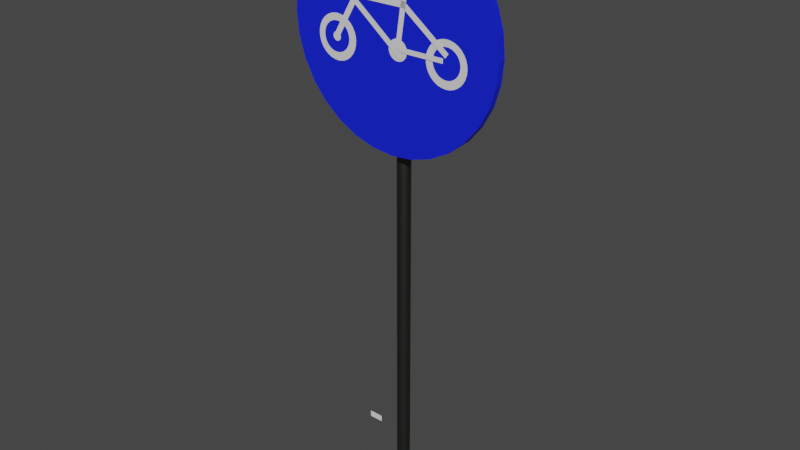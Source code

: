 # Source: sciezka_rowerowa.blend  (saved by Blender 2.81.16; exported with 4.5.12 LTS)
import bpy
from mathutils import Matrix  # noqa: F401  (used for matrix-valued properties, if any)

bpy.ops.wm.read_factory_settings(use_empty=True)
scene = bpy.context.scene
scene.name = 'Scene'

# ---- collections
col_collection = bpy.data.collections.new('Collection'); scene.collection.children.link(col_collection)

# ---- materials (node trees are filled in below, after node groups)
mat_material_001 = bpy.data.materials.new('Material.001')
mat_material_001.use_transparent_shadow = False
mat_material_001.diffuse_color = (0.006858, 0.008081, 0.8, 1.0)
mat_material_002 = bpy.data.materials.new('Material.002')
mat_material_002.use_transparent_shadow = False
mat_material_003 = bpy.data.materials.new('Material.003')
mat_material_003.use_transparent_shadow = False
mat_material_004 = bpy.data.materials.new('Material.004')
mat_material_004.use_transparent_shadow = False
mat_material_005 = bpy.data.materials.new('Material.005')
mat_material_005.use_transparent_shadow = False
mat_material_005.diffuse_color = (0.08714, 0.08714, 0.08714, 1.0)
mat_material_005.metallic = 1.0

# ---- material node trees
mat_material_001.use_nodes = True; mat_material_001.node_tree.nodes.clear()
_N = mat_material_001.node_tree.nodes; _L = mat_material_001.node_tree.links
n0 = _N.new('ShaderNodeOutputMaterial'); n0.name = 'Material Output'; n0.location = (300, 300)
n1 = _N.new('ShaderNodeBsdfPrincipled'); n1.name = 'Principled BSDF'; n1.location = (10, 300)
n1.distribution = 'GGX'
n1.subsurface_method = 'BURLEY'
n1.inputs[0].default_value = (0.005405, 0.0165, 0.8, 1.0)
n1.inputs[3].default_value = 1.45
n1.inputs[27].default_value = (0.0, 0.0, 0.0, 1.0)
n1.inputs[28].default_value = 1.0
_L.new(n1.outputs[0], n0.inputs[0])
n0.is_active_output = True
mat_material_002.use_nodes = True; mat_material_002.node_tree.nodes.clear()
_N = mat_material_002.node_tree.nodes; _L = mat_material_002.node_tree.links
n0 = _N.new('ShaderNodeOutputMaterial'); n0.name = 'Material Output'; n0.location = (300, 300)
n1 = _N.new('ShaderNodeBsdfPrincipled'); n1.name = 'Principled BSDF'; n1.location = (10, 300)
n1.distribution = 'GGX'
n1.subsurface_method = 'BURLEY'
n1.inputs[3].default_value = 1.45
n1.inputs[27].default_value = (0.0, 0.0, 0.0, 1.0)
n1.inputs[28].default_value = 1.0
_L.new(n1.outputs[0], n0.inputs[0])
n0.is_active_output = True
mat_material_003.use_nodes = True; mat_material_003.node_tree.nodes.clear()
_N = mat_material_003.node_tree.nodes; _L = mat_material_003.node_tree.links
n0 = _N.new('ShaderNodeOutputMaterial'); n0.name = 'Material Output'; n0.location = (300, 300)
n1 = _N.new('ShaderNodeBsdfPrincipled'); n1.name = 'Principled BSDF'; n1.location = (10, 300)
n1.distribution = 'GGX'
n1.subsurface_method = 'BURLEY'
n1.inputs[3].default_value = 1.45
n1.inputs[27].default_value = (0.0, 0.0, 0.0, 1.0)
n1.inputs[28].default_value = 1.0
_L.new(n1.outputs[0], n0.inputs[0])
n0.is_active_output = True
mat_material_004.use_nodes = True; mat_material_004.node_tree.nodes.clear()
_N = mat_material_004.node_tree.nodes; _L = mat_material_004.node_tree.links
n0 = _N.new('ShaderNodeOutputMaterial'); n0.name = 'Material Output'; n0.location = (300, 300)
n1 = _N.new('ShaderNodeBsdfPrincipled'); n1.name = 'Principled BSDF'; n1.location = (10, 300)
n1.distribution = 'GGX'
n1.subsurface_method = 'BURLEY'
n1.inputs[3].default_value = 1.45
n1.inputs[27].default_value = (0.0, 0.0, 0.0, 1.0)
n1.inputs[28].default_value = 1.0
_L.new(n1.outputs[0], n0.inputs[0])
n0.is_active_output = True
mat_material_005.use_nodes = True; mat_material_005.node_tree.nodes.clear()
_N = mat_material_005.node_tree.nodes; _L = mat_material_005.node_tree.links
n0 = _N.new('ShaderNodeOutputMaterial'); n0.name = 'Material Output'; n0.location = (300, 300)
n1 = _N.new('ShaderNodeBsdfPrincipled'); n1.name = 'Principled BSDF'; n1.location = (10, 300)
n1.distribution = 'GGX'
n1.subsurface_method = 'BURLEY'
n1.inputs[0].default_value = (0.09148, 0.1025, 0.08605, 1.0)
n1.inputs[1].default_value = 1.0
n1.inputs[3].default_value = 1.45
n1.inputs[27].default_value = (0.0, 0.0, 0.0, 1.0)
n1.inputs[28].default_value = 1.0
_L.new(n1.outputs[0], n0.inputs[0])
n0.is_active_output = True

# ---- world
world_world = bpy.data.worlds.new('World'); scene.world = world_world
world_world.use_nodes = True; world_world.node_tree.nodes.clear()
_N = world_world.node_tree.nodes; _L = world_world.node_tree.links
n0 = _N.new('ShaderNodeOutputWorld'); n0.name = 'World Output'; n0.location = (300, 300)
n1 = _N.new('ShaderNodeBackground'); n1.name = 'Background'; n1.location = (10, 300)
n1.inputs[0].default_value = (0.05088, 0.05088, 0.05088, 1.0)
_L.new(n1.outputs[0], n0.inputs[0])
n0.is_active_output = True
world_world.color = (0.05088, 0.05088, 0.05088)
world_world.use_sun_shadow = False
world_world.sun_shadow_jitter_overblur = 0.0

# ---- meshes
me_circle = bpy.data.meshes.new('Circle')
me_circle.from_pydata([(0.0, 1.0, 0.0), (-0.1951, 0.9808, 0.0), (-0.3827, 0.9239, 0.0), (-0.5556, 0.8315, 0.0), (-0.7071, 0.7071, 0.0), (-0.8315, 0.5556, 0.0), (-0.9239, 0.3827, 0.0), (-0.9808, 0.1951, 0.0), (-1.0, 7.55e-08, 0.0), (-0.9808, -0.1951, 0.0), (-0.9239, -0.3827, 0.0), (-0.8315, -0.5556, 0.0), (-0.7071, -0.7071, 0.0), (-0.5556, -0.8315, 0.0), (-0.3827, -0.9239, 0.0), (-0.1951, -0.9808, 0.0), (3.258e-07, -1.0, 0.0), (0.1951, -0.9808, 0.0), (0.3827, -0.9239, 0.0), (0.5556, -0.8315, 0.0), (0.7071, -0.7071, 0.0), (0.8315, -0.5556, 0.0), (0.9239, -0.3827, 0.0), (0.9808, -0.1951, 0.0), (1.0, 9.656e-07, 0.0), (0.9808, 0.1951, 0.0), (0.9239, 0.3827, 0.0), (0.8315, 0.5556, 0.0), (0.7071, 0.7071, 0.0), (0.5556, 0.8315, 0.0), (0.3827, 0.9239, 0.0), (0.1951, 0.9808, 0.0), (-0.5543, 0.06376, 0.002595), (-0.592, 0.06004, 0.002595), (-0.6283, 0.04902, 0.002595), (-0.6618, 0.03114, 0.002595), (-0.6911, 0.007065, 0.002595), (-0.7152, -0.02227, 0.002595), (-0.7331, -0.05573, 0.002595), (-0.7441, -0.09204, 0.002595), (-0.7478, -0.1298, 0.002595), (-0.7441, -0.1676, 0.002595), (-0.7331, -0.2039, 0.002595), (-0.7152, -0.2373, 0.002595), (-0.6911, -0.2667, 0.002595), (-0.6618, -0.2907, 0.002595), (-0.6283, -0.3086, 0.002595), (-0.592, -0.3196, 0.002595), (-0.5543, -0.3234, 0.002595), (-0.5165, -0.3196, 0.002595), (-0.4802, -0.3086, 0.002595), (-0.4467, -0.2907, 0.002595), (-0.4174, -0.2667, 0.002595), (-0.3933, -0.2373, 0.002595), (-0.3754, -0.2039, 0.002595), (-0.3644, -0.1676, 0.002595), (-0.3607, -0.1298, 0.002595), (-0.3644, -0.09204, 0.002595), (-0.3754, -0.05573, 0.002595), (-0.3933, -0.02227, 0.002595), (-0.4174, 0.007065, 0.002595), (-0.4467, 0.03114, 0.002595), (-0.4802, 0.04902, 0.002595), (-0.5165, 0.06004, 0.002595), (0.5284, 0.06843, 0.0003286), (0.4907, 0.06471, 0.0003286), (0.4544, 0.05369, 0.0003286), (0.4209, 0.0358, 0.0003286), (0.3916, 0.01173, 0.0003286), (0.3675, -0.0176, 0.0003286), (0.3496, -0.05106, 0.0003286), (0.3386, -0.08738, 0.0003286), (0.3349, -0.1251, 0.0003286), (0.3386, -0.1629, 0.0003286), (0.3496, -0.1992, 0.0003286), (0.3675, -0.2327, 0.0003286), (0.3916, -0.262, 0.0003286), (0.4209, -0.2861, 0.0003286), (0.4544, -0.304, 0.0003286), (0.4907, -0.315, 0.0003286), (0.5284, -0.3187, 0.0003286), (0.5662, -0.315, 0.0003286), (0.6025, -0.304, 0.0003286), (0.636, -0.2861, 0.0003286), (0.6653, -0.262, 0.0003286), (0.6894, -0.2327, 0.0003286), (0.7073, -0.1992, 0.0003286), (0.7183, -0.1629, 0.0003286), (0.722, -0.1251, 0.0003286), (0.7183, -0.08737, 0.0003286), (0.7073, -0.05106, 0.0003286), (0.6894, -0.0176, 0.0003286), (0.6653, 0.01173, 0.0003286), (0.636, 0.0358, 0.0003286), (0.6025, 0.05369, 0.0003286), (0.5662, 0.06471, 0.0003286), (-0.5589, 0.003904, 0.003302), (-0.5841, 0.001425, 0.003302), (-0.6083, -0.005918, 0.003302), (-0.6306, -0.01784, 0.003302), (-0.6502, -0.03389, 0.003302), (-0.6662, -0.05345, 0.003302), (-0.6782, -0.07576, 0.003302), (-0.6855, -0.09996, 0.003302), (-0.688, -0.1251, 0.003302), (-0.6855, -0.1503, 0.003302), (-0.6782, -0.1745, 0.003302), (-0.6662, -0.1968, 0.003302), (-0.6502, -0.2164, 0.003302), (-0.6306, -0.2324, 0.003302), (-0.6083, -0.2444, 0.003302), (-0.5841, -0.2517, 0.003302), (-0.5589, -0.2542, 0.003302), (-0.5338, -0.2517, 0.003302), (-0.5096, -0.2444, 0.003302), (-0.4873, -0.2324, 0.003302), (-0.4677, -0.2164, 0.003302), (-0.4516, -0.1968, 0.003302), (-0.4397, -0.1745, 0.003302), (-0.4324, -0.1503, 0.003302), (-0.4299, -0.1251, 0.003302), (-0.4324, -0.09996, 0.003302), (-0.4397, -0.07576, 0.003302), (-0.4516, -0.05345, 0.003302), (-0.4677, -0.03389, 0.003302), (-0.4873, -0.01784, 0.003302), (-0.5096, -0.005918, 0.003302), (-0.5338, 0.001425, 0.003302), (0.5295, 0.01026, 0.000978), (0.5043, 0.007785, 0.000978), (0.4801, 0.0004418, 0.000978), (0.4578, -0.01148, 0.000978), (0.4383, -0.02753, 0.000978), (0.4222, -0.04709, 0.000978), (0.4103, -0.06939, 0.000978), (0.4029, -0.0936, 0.000978), (0.4005, -0.1188, 0.000978), (0.4029, -0.144, 0.000978), (0.4103, -0.1682, 0.000978), (0.4222, -0.1905, 0.000978), (0.4383, -0.21, 0.000978), (0.4578, -0.2261, 0.000978), (0.4801, -0.238, 0.000978), (0.5043, -0.2453, 0.000978), (0.5295, -0.2478, 0.000978), (0.5547, -0.2453, 0.000978), (0.5789, -0.238, 0.000978), (0.6012, -0.2261, 0.000978), (0.6208, -0.21, 0.000978), (0.6368, -0.1905, 0.000978), (0.6487, -0.1682, 0.000978), (0.6561, -0.144, 0.000978), (0.6586, -0.1188, 0.000978), (0.6561, -0.0936, 0.000978), (0.6487, -0.06939, 0.000978), (0.6368, -0.04709, 0.000978), (0.6208, -0.02753, 0.000978), (0.6012, -0.01148, 0.000978), (0.5789, 0.0004419, 0.000978), (0.5547, 0.007785, 0.000978), (-0.558, -0.08495, 0.004187), (-0.5655, -0.08569, 0.004187), (-0.5728, -0.08789, 0.004187), (-0.5795, -0.09147, 0.004187), (-0.5854, -0.09628, 0.004187), (-0.5902, -0.1022, 0.004187), (-0.5937, -0.1088, 0.004187), (-0.5959, -0.1161, 0.004187), (-0.5967, -0.1237, 0.004187), (-0.5959, -0.1312, 0.004187), (-0.5937, -0.1385, 0.004187), (-0.5902, -0.1452, 0.004187), (-0.5854, -0.151, 0.004187), (-0.5795, -0.1558, 0.004187), (-0.5728, -0.1594, 0.004187), (-0.5655, -0.1616, 0.004187), (-0.558, -0.1624, 0.004187), (-0.5504, -0.1616, 0.004187), (-0.5432, -0.1594, 0.004187), (-0.5365, -0.1558, 0.004187), (-0.5306, -0.151, 0.004187), (-0.5258, -0.1452, 0.004187), (-0.5222, -0.1385, 0.004187), (-0.52, -0.1312, 0.004187), (-0.5193, -0.1237, 0.004187), (-0.52, -0.1161, 0.004187), (-0.5222, -0.1088, 0.004187), (-0.5258, -0.1022, 0.004187), (-0.5306, -0.09628, 0.004187), (-0.5365, -0.09147, 0.004187), (-0.5432, -0.08789, 0.004187), (-0.5504, -0.08569, 0.004187), (-2.898e-10, 1.0, -0.06404), (-0.1951, 0.9808, -0.06404), (-0.3827, 0.9239, -0.06404), (-0.5556, 0.8315, -0.06404), (-0.7071, 0.7071, -0.06404), (-0.8315, 0.5556, -0.06404), (-0.9239, 0.3827, -0.06404), (-0.9808, 0.1951, -0.06404), (-1.0, 7.55e-08, -0.06404), (-0.9808, -0.1951, -0.06404), (-0.9239, -0.3827, -0.06404), (-0.8315, -0.5556, -0.06404), (-0.7071, -0.7071, -0.06404), (-0.5556, -0.8315, -0.06404), (-0.3827, -0.9239, -0.06404), (-0.1951, -0.9808, -0.06404), (3.256e-07, -1.0, -0.06404), (0.1951, -0.9808, -0.06404), (0.3827, -0.9239, -0.06404), (0.5556, -0.8315, -0.06404), (0.7071, -0.7071, -0.06404), (0.8315, -0.5556, -0.06404), (0.9239, -0.3827, -0.06404), (0.9808, -0.1951, -0.06404), (1.0, 9.656e-07, -0.06404), (0.9808, 0.1951, -0.06404), (0.9239, 0.3827, -0.06404), (0.8315, 0.5556, -0.06404), (0.7071, 0.7071, -0.06404), (0.5556, 0.8315, -0.06404), (0.3827, 0.9239, -0.06404), (0.1951, 0.9808, -0.06404), (-0.5543, 0.06376, -0.06145), (-0.592, 0.06004, -0.06145), (-0.6283, 0.04902, -0.06145), (-0.6618, 0.03114, -0.06145), (-0.6911, 0.007065, -0.06145), (-0.7152, -0.02227, -0.06145), (-0.7331, -0.05573, -0.06145), (-0.7441, -0.09204, -0.06145), (-0.7478, -0.1298, -0.06145), (-0.7441, -0.1676, -0.06145), (-0.7331, -0.2039, -0.06145), (-0.7152, -0.2373, -0.06145), (-0.6911, -0.2667, -0.06145), (-0.6618, -0.2907, -0.06145), (-0.6283, -0.3086, -0.06145), (-0.592, -0.3196, -0.06145), (-0.5543, -0.3234, -0.06145), (-0.5165, -0.3196, -0.06145), (-0.4802, -0.3086, -0.06145), (-0.4467, -0.2907, -0.06145), (-0.4174, -0.2667, -0.06145), (-0.3933, -0.2373, -0.06145), (-0.3754, -0.2039, -0.06145), (-0.3644, -0.1676, -0.06145), (-0.3607, -0.1298, -0.06145), (-0.3644, -0.09204, -0.06145), (-0.3754, -0.05573, -0.06145), (-0.3933, -0.02227, -0.06145), (-0.4174, 0.007065, -0.06145), (-0.4467, 0.03114, -0.06145), (-0.4802, 0.04902, -0.06145), (-0.5165, 0.06004, -0.06145), (0.5284, 0.06843, -0.06371), (0.4907, 0.06471, -0.06371), (0.4544, 0.05369, -0.06371), (0.4209, 0.0358, -0.06371), (0.3916, 0.01173, -0.06371), (0.3675, -0.0176, -0.06371), (0.3496, -0.05106, -0.06371), (0.3386, -0.08738, -0.06371), (0.3349, -0.1251, -0.06371), (0.3386, -0.1629, -0.06371), (0.3496, -0.1992, -0.06371), (0.3675, -0.2327, -0.06371), (0.3916, -0.262, -0.06371), (0.4209, -0.2861, -0.06371), (0.4544, -0.304, -0.06371), (0.4907, -0.315, -0.06371), (0.5284, -0.3187, -0.06371), (0.5662, -0.315, -0.06371), (0.6025, -0.304, -0.06371), (0.636, -0.2861, -0.06371), (0.6653, -0.262, -0.06371), (0.6894, -0.2327, -0.06371), (0.7073, -0.1992, -0.06371), (0.7183, -0.1629, -0.06371), (0.722, -0.1251, -0.06371), (0.7183, -0.08737, -0.06371), (0.7073, -0.05106, -0.06371), (0.6894, -0.0176, -0.06371), (0.6653, 0.01173, -0.06371), (0.636, 0.0358, -0.06371), (0.6025, 0.05369, -0.06371), (0.5662, 0.06471, -0.06371), (-0.5589, 0.003904, -0.06074), (-0.5841, 0.001425, -0.06074), (-0.6083, -0.005918, -0.06074), (-0.6306, -0.01784, -0.06074), (-0.6502, -0.03389, -0.06074), (-0.6662, -0.05345, -0.06074), (-0.6782, -0.07576, -0.06074), (-0.6855, -0.09996, -0.06074), (-0.688, -0.1251, -0.06074), (-0.6855, -0.1503, -0.06074), (-0.6782, -0.1745, -0.06074), (-0.6662, -0.1968, -0.06074), (-0.6502, -0.2164, -0.06074), (-0.6306, -0.2324, -0.06074), (-0.6083, -0.2444, -0.06074), (-0.5841, -0.2517, -0.06074), (-0.5589, -0.2542, -0.06074), (-0.5338, -0.2517, -0.06074), (-0.5096, -0.2444, -0.06074), (-0.4873, -0.2324, -0.06074), (-0.4677, -0.2164, -0.06074), (-0.4516, -0.1968, -0.06074), (-0.4397, -0.1745, -0.06074), (-0.4324, -0.1503, -0.06074), (-0.4299, -0.1251, -0.06074), (-0.4324, -0.09996, -0.06074), (-0.4397, -0.07576, -0.06074), (-0.4516, -0.05345, -0.06074), (-0.4677, -0.03389, -0.06074), (-0.4873, -0.01784, -0.06074), (-0.5096, -0.005918, -0.06074), (-0.5338, 0.001425, -0.06074), (0.5295, 0.01026, -0.06306), (0.5043, 0.007785, -0.06306), (0.4801, 0.0004418, -0.06306), (0.4578, -0.01148, -0.06306), (0.4383, -0.02753, -0.06306), (0.4222, -0.04709, -0.06306), (0.4103, -0.06939, -0.06306), (0.4029, -0.0936, -0.06306), (0.4005, -0.1188, -0.06306), (0.4029, -0.144, -0.06306), (0.4103, -0.1682, -0.06306), (0.4222, -0.1905, -0.06306), (0.4383, -0.21, -0.06306), (0.4578, -0.2261, -0.06306), (0.4801, -0.238, -0.06306), (0.5043, -0.2453, -0.06306), (0.5295, -0.2478, -0.06306), (0.5547, -0.2453, -0.06306), (0.5789, -0.238, -0.06306), (0.6012, -0.2261, -0.06306), (0.6208, -0.21, -0.06306), (0.6368, -0.1905, -0.06306), (0.6487, -0.1682, -0.06306), (0.6561, -0.144, -0.06306), (0.6586, -0.1188, -0.06306), (0.6561, -0.0936, -0.06306), (0.6487, -0.06939, -0.06306), (0.6368, -0.04709, -0.06306), (0.6208, -0.02753, -0.06306), (0.6012, -0.01148, -0.06306), (0.5789, 0.0004419, -0.06306), (0.5547, 0.007785, -0.06306), (-0.558, -0.08495, -0.05985), (-0.5655, -0.08569, -0.05985), (-0.5728, -0.08789, -0.05985), (-0.5795, -0.09147, -0.05985), (-0.5854, -0.09628, -0.05985), (-0.5902, -0.1022, -0.05985), (-0.5937, -0.1088, -0.05985), (-0.5959, -0.1161, -0.05985), (-0.5967, -0.1237, -0.05985), (-0.5959, -0.1312, -0.05985), (-0.5937, -0.1385, -0.05985), (-0.5902, -0.1452, -0.05985), (-0.5854, -0.151, -0.05985), (-0.5795, -0.1558, -0.05985), (-0.5728, -0.1594, -0.05985), (-0.5655, -0.1616, -0.05985), (-0.558, -0.1624, -0.05985), (-0.5504, -0.1616, -0.05985), (-0.5432, -0.1594, -0.05985), (-0.5365, -0.1558, -0.05985), (-0.5306, -0.151, -0.05985), (-0.5258, -0.1452, -0.05985), (-0.5222, -0.1385, -0.05985), (-0.52, -0.1312, -0.05985), (-0.5193, -0.1237, -0.05985), (-0.52, -0.1161, -0.05985), (-0.5222, -0.1088, -0.05985), (-0.5258, -0.1022, -0.05985), (-0.5306, -0.09628, -0.05985), (-0.5365, -0.09147, -0.05985), (-0.5432, -0.08789, -0.05985), (-0.5504, -0.08569, -0.05985)], [], [(1, 0, 31, 30, 29, 28, 27, 26, 25, 24, 23, 22, 21, 20, 19, 18, 17, 16, 15, 14, 13, 12, 11, 10, 9, 8, 7, 6, 5, 4, 3, 2), (33, 32, 63, 62, 61, 60, 59, 58, 57, 56, 55, 54, 53, 52, 51, 50, 49, 48, 47, 46, 45, 44, 43, 42, 41, 40, 39, 38, 37, 36, 35, 34), (65, 64, 95, 94, 93, 92, 91, 90, 89, 88, 87, 86, 85, 84, 83, 82, 81, 80, 79, 78, 77, 76, 75, 74, 73, 72, 71, 70, 69, 68, 67, 66), (97, 96, 127, 126, 125, 124, 123, 122, 121, 120, 119, 118, 117, 116, 115, 114, 113, 112, 111, 110, 109, 108, 107, 106, 105, 104, 103, 102, 101, 100, 99, 98), (129, 130, 131, 132, 133, 134, 135, 136, 137, 138, 139, 140, 141, 142, 143, 144, 145, 146, 147, 148, 149, 150, 151, 152, 153, 154, 155, 156, 157, 158, 159, 128), (161, 162, 163, 164, 165, 166, 167, 168, 169, 170, 171, 172, 173, 174, 175, 176, 177, 178, 179, 180, 181, 182, 183, 184, 185, 186, 187, 188, 189, 190, 191, 160), (193, 194, 195, 196, 197, 198, 199, 200, 201, 202, 203, 204, 205, 206, 207, 208, 209, 210, 211, 212, 213, 214, 215, 216, 217, 218, 219, 220, 221, 222, 223, 192), (225, 226, 227, 228, 229, 230, 231, 232, 233, 234, 235, 236, 237, 238, 239, 240, 241, 242, 243, 244, 245, 246, 247, 248, 249, 250, 251, 252, 253, 254, 255, 224), (257, 258, 259, 260, 261, 262, 263, 264, 265, 266, 267, 268, 269, 270, 271, 272, 273, 274, 275, 276, 277, 278, 279, 280, 281, 282, 283, 284, 285, 286, 287, 256), (289, 290, 291, 292, 293, 294, 295, 296, 297, 298, 299, 300, 301, 302, 303, 304, 305, 306, 307, 308, 309, 310, 311, 312, 313, 314, 315, 316, 317, 318, 319, 288), (321, 320, 351, 350, 349, 348, 347, 346, 345, 344, 343, 342, 341, 340, 339, 338, 337, 336, 335, 334, 333, 332, 331, 330, 329, 328, 327, 326, 325, 324, 323, 322), (353, 352, 383, 382, 381, 380, 379, 378, 377, 376, 375, 374, 373, 372, 371, 370, 369, 368, 367, 366, 365, 364, 363, 362, 361, 360, 359, 358, 357, 356, 355, 354), (101, 102, 294, 293), (50, 51, 243, 242), (154, 153, 345, 346), (102, 103, 295, 294), (51, 52, 244, 243), (155, 154, 346, 347), (0, 1, 193, 192), (103, 104, 296, 295), (52, 53, 245, 244), (156, 155, 347, 348), (1, 2, 194, 193), (104, 105, 297, 296), (53, 54, 246, 245), (157, 156, 348, 349), (2, 3, 195, 194), (105, 106, 298, 297), (54, 55, 247, 246), (158, 157, 349, 350), (3, 4, 196, 195), (106, 107, 299, 298), (55, 56, 248, 247), (159, 158, 350, 351), (4, 5, 197, 196), (107, 108, 300, 299), (56, 57, 249, 248), (128, 159, 351, 320), (5, 6, 198, 197), (108, 109, 301, 300), (57, 58, 250, 249), (161, 160, 352, 353), (6, 7, 199, 198), (109, 110, 302, 301), (58, 59, 251, 250), (162, 161, 353, 354), (7, 8, 200, 199), (110, 111, 303, 302), (59, 60, 252, 251), (163, 162, 354, 355), (8, 9, 201, 200), (111, 112, 304, 303), (60, 61, 253, 252), (164, 163, 355, 356), (9, 10, 202, 201), (112, 113, 305, 304), (61, 62, 254, 253), (165, 164, 356, 357), (10, 11, 203, 202), (113, 114, 306, 305), (62, 63, 255, 254), (166, 165, 357, 358), (11, 12, 204, 203), (114, 115, 307, 306), (63, 32, 224, 255), (167, 166, 358, 359), (12, 13, 205, 204), (115, 116, 308, 307), (64, 65, 257, 256), (168, 167, 359, 360), (13, 14, 206, 205), (116, 117, 309, 308), (65, 66, 258, 257), (169, 168, 360, 361), (14, 15, 207, 206), (117, 118, 310, 309), (66, 67, 259, 258), (170, 169, 361, 362), (15, 16, 208, 207), (118, 119, 311, 310), (67, 68, 260, 259), (171, 170, 362, 363), (16, 17, 209, 208), (119, 120, 312, 311), (68, 69, 261, 260), (172, 171, 363, 364), (17, 18, 210, 209), (120, 121, 313, 312), (69, 70, 262, 261), (173, 172, 364, 365), (18, 19, 211, 210), (121, 122, 314, 313), (70, 71, 263, 262), (174, 173, 365, 366), (19, 20, 212, 211), (122, 123, 315, 314), (71, 72, 264, 263), (175, 174, 366, 367), (20, 21, 213, 212), (123, 124, 316, 315), (72, 73, 265, 264), (176, 175, 367, 368), (21, 22, 214, 213), (124, 125, 317, 316), (73, 74, 266, 265), (177, 176, 368, 369), (22, 23, 215, 214), (125, 126, 318, 317), (74, 75, 267, 266), (178, 177, 369, 370), (23, 24, 216, 215), (126, 127, 319, 318), (75, 76, 268, 267), (179, 178, 370, 371), (24, 25, 217, 216), (127, 96, 288, 319), (76, 77, 269, 268), (180, 179, 371, 372), (25, 26, 218, 217), (129, 128, 320, 321), (77, 78, 270, 269), (181, 180, 372, 373), (26, 27, 219, 218), (130, 129, 321, 322), (78, 79, 271, 270), (182, 181, 373, 374), (27, 28, 220, 219), (131, 130, 322, 323), (79, 80, 272, 271), (183, 182, 374, 375), (28, 29, 221, 220), (132, 131, 323, 324), (80, 81, 273, 272), (184, 183, 375, 376), (29, 30, 222, 221), (133, 132, 324, 325), (81, 82, 274, 273), (185, 184, 376, 377), (30, 31, 223, 222), (134, 133, 325, 326), (82, 83, 275, 274), (186, 185, 377, 378), (31, 0, 192, 223), (135, 134, 326, 327), (83, 84, 276, 275), (187, 186, 378, 379), (32, 33, 225, 224), (136, 135, 327, 328), (84, 85, 277, 276), (188, 187, 379, 380), (33, 34, 226, 225), (137, 136, 328, 329), (85, 86, 278, 277), (189, 188, 380, 381), (34, 35, 227, 226), (138, 137, 329, 330), (86, 87, 279, 278), (190, 189, 381, 382), (35, 36, 228, 227), (139, 138, 330, 331), (87, 88, 280, 279), (191, 190, 382, 383), (36, 37, 229, 228), (140, 139, 331, 332), (88, 89, 281, 280), (160, 191, 383, 352), (37, 38, 230, 229), (141, 140, 332, 333), (89, 90, 282, 281), (38, 39, 231, 230), (142, 141, 333, 334), (90, 91, 283, 282), (39, 40, 232, 231), (143, 142, 334, 335), (91, 92, 284, 283), (40, 41, 233, 232), (144, 143, 335, 336), (92, 93, 285, 284), (41, 42, 234, 233), (145, 144, 336, 337), (93, 94, 286, 285), (42, 43, 235, 234), (146, 145, 337, 338), (94, 95, 287, 286), (43, 44, 236, 235), (147, 146, 338, 339), (95, 64, 256, 287), (44, 45, 237, 236), (148, 147, 339, 340), (96, 97, 289, 288), (45, 46, 238, 237), (149, 148, 340, 341), (97, 98, 290, 289), (46, 47, 239, 238), (150, 149, 341, 342), (98, 99, 291, 290), (47, 48, 240, 239), (151, 150, 342, 343), (99, 100, 292, 291), (48, 49, 241, 240), (152, 151, 343, 344), (100, 101, 293, 292), (49, 50, 242, 241), (153, 152, 344, 345)])
me_circle.polygons.foreach_set('material_index', [0, 1, 1, 0, 0, 1, 0, 1, 1, 0, 0, 1, 0, 1, 0, 0, 1, 0, 0, 0, 1, 0, 0, 0, 1, 0, 0, 0, 1, 0, 0, 0, 1, 0, 0, 0, 1, 0, 0, 0, 1, 1, 0, 0, 1, 1, 0, 0, 1, 1, 0, 0, 1, 1, 0, 0, 1, 1, 0, 0, 1, 1, 0, 0, 1, 1, 0, 0, 1, 1, 0, 0, 1, 1, 0, 0, 1, 1, 0, 0, 1, 1, 0, 0, 1, 1, 0, 0, 1, 1, 0, 0, 1, 1, 0, 0, 1, 1, 0, 0, 1, 1, 0, 0, 1, 1, 0, 0, 1, 1, 0, 0, 1, 1, 0, 0, 1, 1, 0, 0, 1, 1, 0, 0, 1, 1, 0, 0, 1, 1, 0, 0, 1, 1, 0, 0, 1, 1, 0, 0, 1, 1, 0, 0, 1, 1, 1, 0, 1, 1, 1, 0, 1, 1, 1, 0, 1, 1, 1, 0, 1, 1, 1, 0, 1, 1, 1, 0, 1, 1, 0, 1, 1, 0, 1, 1, 0, 1, 1, 0, 1, 1, 0, 1, 1, 0, 1, 1, 0, 0, 1, 0, 0, 1, 0, 0, 1, 0, 0, 1, 0, 0, 1, 0])
_uv = me_circle.uv_layers.new(name='UVMap')
_uv.uv.foreach_set('vector', [0.0, 0.0, 0.0, 0.0, 0.0, 0.0, 0.0, 0.0, 0.0, 0.0, 0.0, 0.0, 0.0, 0.0, 0.0, 0.0, 0.0, 0.0, 0.0, 0.0, 0.0, 0.0, 0.0, 0.0, 0.0, 0.0, 0.0, 0.0, 0.0, 0.0, 0.0, 0.0, 0.0, 0.0, 0.0, 0.0, 0.0, 0.0, 0.0, 0.0, 0.0, 0.0, 0.0, 0.0, 0.0, 0.0, 0.0, 0.0, 0.0, 0.0, 0.0, 0.0, 0.0, 0.0, 0.0, 0.0, 0.0, 0.0, 0.0, 0.0, 0.0, 0.0, 0.0, 0.0, 0.0, 0.0, 0.0, 0.0, 0.0, 0.0, 0.0, 0.0, 0.0, 0.0, 0.0, 0.0, 0.0, 0.0, 0.0, 0.0, 0.0, 0.0, 0.0, 0.0, 0.0, 0.0, 0.0, 0.0, 0.0, 0.0, 0.0, 0.0, 0.0, 0.0, 0.0, 0.0, 0.0, 0.0, 0.0, 0.0, 0.0, 0.0, 0.0, 0.0, 0.0, 0.0, 0.0, 0.0, 0.0, 0.0, 0.0, 0.0, 0.0, 0.0, 0.0, 0.0, 0.0, 0.0, 0.0, 0.0, 0.0, 0.0, 0.0, 0.0, 0.0, 0.0, 0.0, 0.0, 0.0, 0.0, 0.0, 0.0, 0.0, 0.0, 0.0, 0.0, 0.0, 0.0, 0.0, 0.0, 0.0, 0.0, 0.0, 0.0, 0.0, 0.0, 0.0, 0.0, 0.0, 0.0, 0.0, 0.0, 0.0, 0.0, 0.0, 0.0, 0.0, 0.0, 0.0, 0.0, 0.0, 0.0, 0.0, 0.0, 0.0, 0.0, 0.0, 0.0, 0.0, 0.0, 0.0, 0.0, 0.0, 0.0, 0.0, 0.0, 0.0, 0.0, 0.0, 0.0, 0.0, 0.0, 0.0, 0.0, 0.0, 0.0, 0.0, 0.0, 0.0, 0.0, 0.0, 0.0, 0.0, 0.0, 0.0, 0.0, 0.0, 0.0, 0.0, 0.0, 0.0, 0.0, 0.0, 0.0, 0.0, 0.0, 0.0, 0.0, 0.0, 0.0, 0.0, 0.0, 0.0, 0.0, 0.0, 0.0, 0.0, 0.0, 0.0, 0.0, 0.0, 0.0, 0.0, 0.0, 0.0, 0.0, 0.0, 0.0, 0.0, 0.0, 0.0, 0.0, 0.0, 0.0, 0.0, 0.0, 0.0, 0.0, 0.0, 0.0, 0.0, 0.0, 0.0, 0.0, 0.0, 0.0, 0.0, 0.0, 0.0, 0.0, 0.0, 0.0, 0.0, 0.0, 0.0, 0.0, 0.0, 0.0, 0.0, 0.0, 0.0, 0.0, 0.0, 0.0, 0.0, 0.0, 0.0, 0.0, 0.0, 0.0, 0.0, 0.0, 0.0, 0.0, 0.0, 0.0, 0.0, 0.0, 0.0, 0.0, 0.0, 0.0, 0.0, 0.0, 0.0, 0.0, 0.0, 0.0, 0.0, 0.0, 0.0, 0.0, 0.0, 0.0, 0.0, 0.0, 0.0, 0.0, 0.0, 0.0, 0.0, 0.0, 0.0, 0.0, 0.0, 0.0, 0.0, 0.0, 0.0, 0.0, 0.0, 0.0, 0.0, 0.0, 0.0, 0.0, 0.0, 0.0, 0.0, 0.0, 0.0, 0.0, 0.0, 0.0, 0.0, 0.0, 0.0, 0.0, 0.0, 0.0, 0.0, 0.0, 0.0, 0.0, 0.0, 0.0, 0.0, 0.0, 0.0, 0.0, 0.0, 0.0, 0.0, 0.0, 0.0, 0.0, 0.0, 0.0, 0.0, 0.0, 0.0, 0.0, 0.0, 0.0, 0.0, 0.0, 0.0, 0.0, 0.0, 0.0, 0.0, 0.0, 0.0, 0.0, 0.0, 0.0, 0.0, 0.0, 0.0, 0.0, 0.0, 0.0, 0.0, 0.0, 0.0, 0.0, 0.0, 0.0, 0.0, 0.0, 0.0, 0.0, 0.0, 0.0, 0.0, 0.0, 0.0, 0.0, 0.0, 0.0, 0.0, 0.0, 0.0, 0.0, 0.0, 0.0, 0.0, 0.0, 0.0, 0.0, 0.0, 0.0, 0.0, 0.0, 0.0, 0.0, 0.0, 0.0, 0.0, 0.0, 0.0, 0.0, 0.0, 0.0, 0.0, 0.0, 0.0, 0.0, 0.0, 0.0, 0.0, 0.0, 0.0, 0.0, 0.0, 0.0, 0.0, 0.0, 0.0, 0.0, 0.0, 0.0, 0.0, 0.0, 0.0, 0.0, 0.0, 0.0, 0.0, 0.0, 0.0, 0.0, 0.0, 0.0, 0.0, 0.0, 0.0, 0.0, 0.0, 0.0, 0.0, 0.0, 0.0, 0.0, 0.0, 0.0, 0.0, 0.0, 0.0, 0.0, 0.0, 0.0, 0.0, 0.0, 0.0, 0.0, 0.0, 0.0, 0.0, 0.0, 0.0, 0.0, 0.0, 0.0, 0.0, 0.0, 0.0, 0.0, 0.0, 0.0, 0.0, 0.0, 0.0, 0.0, 0.0, 0.0, 0.0, 0.0, 0.0, 0.0, 0.0, 0.0, 0.0, 0.0, 0.0, 0.0, 0.0, 0.0, 0.0, 0.0, 0.0, 0.0, 0.0, 0.0, 0.0, 0.0, 0.0, 0.0, 0.0, 0.0, 0.0, 0.0, 0.0, 0.0, 0.0, 0.0, 0.0, 0.0, 0.0, 0.0, 0.0, 0.0, 0.0, 0.0, 0.0, 0.0, 0.0, 0.0, 0.0, 0.0, 0.0, 0.0, 0.0, 0.0, 0.0, 0.0, 0.0, 0.0, 0.0, 0.0, 0.0, 0.0, 0.0, 0.0, 0.0, 0.0, 0.0, 0.0, 0.0, 0.0, 0.0, 0.0, 0.0, 0.0, 0.0, 0.0, 0.0, 0.0, 0.0, 0.0, 0.0, 0.0, 0.0, 0.0, 0.0, 0.0, 0.0, 0.0, 0.0, 0.0, 0.0, 0.0, 0.0, 0.0, 0.0, 0.0, 0.0, 0.0, 0.0, 0.0, 0.0, 0.0, 0.0, 0.0, 0.0, 0.0, 0.0, 0.0, 0.0, 0.0, 0.0, 0.0, 0.0, 0.0, 0.0, 0.0, 0.0, 0.0, 0.0, 0.0, 0.0, 0.0, 0.0, 0.0, 0.0, 0.0, 0.0, 0.0, 0.0, 0.0, 0.0, 0.0, 0.0, 0.0, 0.0, 0.0, 0.0, 0.0, 0.0, 0.0, 0.0, 0.0, 0.0, 0.0, 0.0, 0.0, 0.0, 0.0, 0.0, 0.0, 0.0, 0.0, 0.0, 0.0, 0.0, 0.0, 0.0, 0.0, 0.0, 0.0, 0.0, 0.0, 0.0, 0.0, 0.0, 0.0, 0.0, 0.0, 0.0, 0.0, 0.0, 0.0, 0.0, 0.0, 0.0, 0.0, 0.0, 0.0, 0.0, 0.0, 0.0, 0.0, 0.0, 0.0, 0.0, 0.0, 0.0, 0.0, 0.0, 0.0, 0.0, 0.0, 0.0, 0.0, 0.0, 0.0, 0.0, 0.0, 0.0, 0.0, 0.0, 0.0, 0.0, 0.0, 0.0, 0.0, 0.0, 0.0, 0.0, 0.0, 0.0, 0.0, 0.0, 0.0, 0.0, 0.0, 0.0, 0.0, 0.0, 0.0, 0.0, 0.0, 0.0, 0.0, 0.0, 0.0, 0.0, 0.0, 0.0, 0.0, 0.0, 0.0, 0.0, 0.0, 0.0, 0.0, 0.0, 0.0, 0.0, 0.0, 0.0, 0.0, 0.0, 0.0, 0.0, 0.0, 0.0, 0.0, 0.0, 0.0, 0.0, 0.0, 0.0, 0.0, 0.0, 0.0, 0.0, 0.0, 0.0, 0.0, 0.0, 0.0, 0.0, 0.0, 0.0, 0.0, 0.0, 0.0, 0.0, 0.0, 0.0, 0.0, 0.0, 0.0, 0.0, 0.0, 0.0, 0.0, 0.0, 0.0, 0.0, 0.0, 0.0, 0.0, 0.0, 0.0, 0.0, 0.0, 0.0, 0.0, 0.0, 0.0, 0.0, 0.0, 0.0, 0.0, 0.0, 0.0, 0.0, 0.0, 0.0, 0.0, 0.0, 0.0, 0.0, 0.0, 0.0, 0.0, 0.0, 0.0, 0.0, 0.0, 0.0, 0.0, 0.0, 0.0, 0.0, 0.0, 0.0, 0.0, 0.0, 0.0, 0.0, 0.0, 0.0, 0.0, 0.0, 0.0, 0.0, 0.0, 0.0, 0.0, 0.0, 0.0, 0.0, 0.0, 0.0, 0.0, 0.0, 0.0, 0.0, 0.0, 0.0, 0.0, 0.0, 0.0, 0.0, 0.0, 0.0, 0.0, 0.0, 0.0, 0.0, 0.0, 0.0, 0.0, 0.0, 0.0, 0.0, 0.0, 0.0, 0.0, 0.0, 0.0, 0.0, 0.0, 0.0, 0.0, 0.0, 0.0, 0.0, 0.0, 0.0, 0.0, 0.0, 0.0, 0.0, 0.0, 0.0, 0.0, 0.0, 0.0, 0.0, 0.0, 0.0, 0.0, 0.0, 0.0, 0.0, 0.0, 0.0, 0.0, 0.0, 0.0, 0.0, 0.0, 0.0, 0.0, 0.0, 0.0, 0.0, 0.0, 0.0, 0.0, 0.0, 0.0, 0.0, 0.0, 0.0, 0.0, 0.0, 0.0, 0.0, 0.0, 0.0, 0.0, 0.0, 0.0, 0.0, 0.0, 0.0, 0.0, 0.0, 0.0, 0.0, 0.0, 0.0, 0.0, 0.0, 0.0, 0.0, 0.0, 0.0, 0.0, 0.0, 0.0, 0.0, 0.0, 0.0, 0.0, 0.0, 0.0, 0.0, 0.0, 0.0, 0.0, 0.0, 0.0, 0.0, 0.0, 0.0, 0.0, 0.0, 0.0, 0.0, 0.0, 0.0, 0.0, 0.0, 0.0, 0.0, 0.0, 0.0, 0.0, 0.0, 0.0, 0.0, 0.0, 0.0, 0.0, 0.0, 0.0, 0.0, 0.0, 0.0, 0.0, 0.0, 0.0, 0.0, 0.0, 0.0, 0.0, 0.0, 0.0, 0.0, 0.0, 0.0, 0.0, 0.0, 0.0, 0.0, 0.0, 0.0, 0.0, 0.0, 0.0, 0.0, 0.0, 0.0, 0.0, 0.0, 0.0, 0.0, 0.0, 0.0, 0.0, 0.0, 0.0, 0.0, 0.0, 0.0, 0.0, 0.0, 0.0, 0.0, 0.0, 0.0, 0.0, 0.0, 0.0, 0.0, 0.0, 0.0, 0.0, 0.0, 0.0, 0.0, 0.0, 0.0, 0.0, 0.0, 0.0, 0.0, 0.0, 0.0, 0.0, 0.0, 0.0, 0.0, 0.0, 0.0, 0.0, 0.0, 0.0, 0.0, 0.0, 0.0, 0.0, 0.0, 0.0, 0.0, 0.0, 0.0, 0.0, 0.0, 0.0, 0.0, 0.0, 0.0, 0.0, 0.0, 0.0, 0.0, 0.0, 0.0, 0.0, 0.0, 0.0, 0.0, 0.0, 0.0, 0.0, 0.0, 0.0, 0.0, 0.0, 0.0, 0.0, 0.0, 0.0, 0.0, 0.0, 0.0, 0.0, 0.0, 0.0, 0.0, 0.0, 0.0, 0.0, 0.0, 0.0, 0.0, 0.0, 0.0, 0.0, 0.0, 0.0, 0.0, 0.0, 0.0, 0.0, 0.0, 0.0, 0.0, 0.0, 0.0, 0.0, 0.0, 0.0, 0.0, 0.0, 0.0, 0.0, 0.0, 0.0, 0.0, 0.0, 0.0, 0.0, 0.0, 0.0, 0.0, 0.0, 0.0, 0.0, 0.0, 0.0, 0.0, 0.0, 0.0, 0.0, 0.0, 0.0, 0.0, 0.0, 0.0, 0.0, 0.0, 0.0, 0.0, 0.0, 0.0, 0.0, 0.0, 0.0, 0.0, 0.0, 0.0, 0.0, 0.0, 0.0, 0.0, 0.0, 0.0, 0.0, 0.0, 0.0, 0.0, 0.0, 0.0, 0.0, 0.0, 0.0, 0.0, 0.0, 0.0, 0.0, 0.0, 0.0, 0.0, 0.0, 0.0, 0.0, 0.0, 0.0, 0.0, 0.0, 0.0, 0.0, 0.0, 0.0, 0.0, 0.0, 0.0, 0.0, 0.0, 0.0, 0.0, 0.0, 0.0, 0.0, 0.0, 0.0, 0.0, 0.0, 0.0, 0.0, 0.0, 0.0, 0.0, 0.0, 0.0, 0.0, 0.0, 0.0, 0.0, 0.0, 0.0, 0.0, 0.0, 0.0, 0.0, 0.0, 0.0, 0.0, 0.0, 0.0, 0.0, 0.0, 0.0, 0.0, 0.0, 0.0, 0.0, 0.0, 0.0, 0.0, 0.0, 0.0, 0.0, 0.0, 0.0, 0.0, 0.0, 0.0, 0.0, 0.0, 0.0, 0.0, 0.0, 0.0, 0.0, 0.0, 0.0, 0.0, 0.0, 0.0, 0.0, 0.0, 0.0, 0.0, 0.0, 0.0, 0.0, 0.0, 0.0, 0.0, 0.0, 0.0, 0.0, 0.0, 0.0, 0.0, 0.0, 0.0, 0.0, 0.0, 0.0, 0.0, 0.0, 0.0, 0.0, 0.0, 0.0, 0.0, 0.0, 0.0, 0.0, 0.0, 0.0, 0.0, 0.0, 0.0, 0.0, 0.0, 0.0, 0.0, 0.0, 0.0, 0.0, 0.0, 0.0, 0.0, 0.0, 0.0, 0.0, 0.0, 0.0, 0.0, 0.0, 0.0, 0.0, 0.0, 0.0, 0.0, 0.0, 0.0, 0.0, 0.0, 0.0, 0.0, 0.0, 0.0, 0.0, 0.0, 0.0, 0.0, 0.0, 0.0, 0.0, 0.0, 0.0, 0.0, 0.0, 0.0, 0.0, 0.0, 0.0, 0.0, 0.0, 0.0, 0.0, 0.0, 0.0, 0.0, 0.0, 0.0, 0.0, 0.0, 0.0, 0.0, 0.0, 0.0, 0.0, 0.0, 0.0, 0.0, 0.0, 0.0, 0.0, 0.0, 0.0, 0.0, 0.0, 0.0, 0.0, 0.0, 0.0, 0.0, 0.0, 0.0, 0.0, 0.0, 0.0, 0.0, 0.0, 0.0, 0.0, 0.0, 0.0, 0.0, 0.0, 0.0, 0.0, 0.0, 0.0, 0.0, 0.0, 0.0, 0.0, 0.0, 0.0, 0.0, 0.0, 0.0, 0.0, 0.0, 0.0, 0.0, 0.0, 0.0, 0.0, 0.0, 0.0, 0.0, 0.0, 0.0, 0.0, 0.0, 0.0, 0.0, 0.0, 0.0, 0.0, 0.0, 0.0, 0.0, 0.0, 0.0, 0.0, 0.0, 0.0, 0.0, 0.0, 0.0, 0.0, 0.0, 0.0, 0.0, 0.0, 0.0, 0.0, 0.0, 0.0, 0.0, 0.0, 0.0, 0.0, 0.0, 0.0, 0.0, 0.0, 0.0, 0.0, 0.0, 0.0, 0.0, 0.0, 0.0, 0.0, 0.0, 0.0, 0.0, 0.0, 0.0, 0.0, 0.0, 0.0, 0.0, 0.0, 0.0, 0.0, 0.0, 0.0, 0.0, 0.0, 0.0, 0.0, 0.0, 0.0, 0.0, 0.0, 0.0, 0.0, 0.0, 0.0, 0.0, 0.0, 0.0, 0.0, 0.0, 0.0, 0.0, 0.0, 0.0, 0.0, 0.0, 0.0, 0.0, 0.0, 0.0, 0.0, 0.0, 0.0, 0.0, 0.0, 0.0, 0.0, 0.0, 0.0, 0.0, 0.0, 0.0, 0.0, 0.0, 0.0, 0.0, 0.0, 0.0, 0.0, 0.0, 0.0, 0.0, 0.0, 0.0, 0.0, 0.0, 0.0, 0.0, 0.0, 0.0, 0.0, 0.0, 0.0, 0.0, 0.0, 0.0, 0.0, 0.0, 0.0, 0.0, 0.0, 0.0, 0.0, 0.0, 0.0, 0.0, 0.0, 0.0, 0.0, 0.0, 0.0, 0.0, 0.0, 0.0, 0.0, 0.0, 0.0, 0.0, 0.0, 0.0, 0.0, 0.0, 0.0, 0.0, 0.0, 0.0, 0.0, 0.0, 0.0, 0.0, 0.0, 0.0, 0.0, 0.0, 0.0, 0.0, 0.0, 0.0, 0.0, 0.0, 0.0, 0.0, 0.0, 0.0, 0.0, 0.0, 0.0, 0.0, 0.0, 0.0, 0.0, 0.0, 0.0, 0.0, 0.0, 0.0, 0.0, 0.0, 0.0, 0.0, 0.0, 0.0, 0.0, 0.0, 0.0, 0.0, 0.0, 0.0, 0.0, 0.0, 0.0, 0.0, 0.0, 0.0, 0.0, 0.0, 0.0, 0.0, 0.0, 0.0, 0.0, 0.0, 0.0, 0.0, 0.0, 0.0, 0.0, 0.0, 0.0, 0.0, 0.0, 0.0, 0.0, 0.0, 0.0, 0.0, 0.0, 0.0, 0.0, 0.0, 0.0, 0.0, 0.0, 0.0, 0.0, 0.0, 0.0, 0.0, 0.0, 0.0, 0.0, 0.0, 0.0, 0.0, 0.0, 0.0, 0.0, 0.0, 0.0, 0.0, 0.0, 0.0, 0.0, 0.0, 0.0, 0.0, 0.0, 0.0, 0.0, 0.0, 0.0, 0.0, 0.0, 0.0, 0.0, 0.0, 0.0, 0.0, 0.0, 0.0, 0.0, 0.0, 0.0, 0.0, 0.0, 0.0, 0.0, 0.0, 0.0, 0.0, 0.0, 0.0, 0.0, 0.0, 0.0, 0.0, 0.0, 0.0, 0.0, 0.0, 0.0, 0.0, 0.0, 0.0, 0.0, 0.0, 0.0, 0.0, 0.0, 0.0, 0.0, 0.0, 0.0, 0.0, 0.0, 0.0, 0.0, 0.0, 0.0, 0.0, 0.0, 0.0, 0.0, 0.0, 0.0, 0.0, 0.0, 0.0, 0.0, 0.0, 0.0, 0.0, 0.0, 0.0, 0.0, 0.0, 0.0, 0.0, 0.0, 0.0, 0.0, 0.0, 0.0, 0.0, 0.0, 0.0, 0.0, 0.0, 0.0, 0.0, 0.0, 0.0, 0.0, 0.0, 0.0, 0.0, 0.0, 0.0, 0.0, 0.0, 0.0, 0.0, 0.0, 0.0, 0.0, 0.0, 0.0, 0.0, 0.0, 0.0, 0.0, 0.0, 0.0, 0.0, 0.0, 0.0, 0.0, 0.0, 0.0, 0.0, 0.0, 0.0, 0.0, 0.0, 0.0, 0.0, 0.0, 0.0, 0.0, 0.0, 0.0, 0.0, 0.0, 0.0, 0.0, 0.0, 0.0, 0.0, 0.0, 0.0, 0.0, 0.0, 0.0, 0.0, 0.0, 0.0, 0.0, 0.0, 0.0, 0.0, 0.0, 0.0, 0.0, 0.0, 0.0, 0.0, 0.0, 0.0, 0.0, 0.0, 0.0, 0.0, 0.0, 0.0, 0.0, 0.0, 0.0, 0.0, 0.0, 0.0, 0.0, 0.0, 0.0, 0.0, 0.0, 0.0, 0.0, 0.0, 0.0, 0.0, 0.0, 0.0, 0.0, 0.0, 0.0, 0.0, 0.0, 0.0, 0.0, 0.0, 0.0, 0.0, 0.0, 0.0, 0.0, 0.0, 0.0, 0.0, 0.0, 0.0, 0.0, 0.0, 0.0, 0.0, 0.0, 0.0, 0.0, 0.0, 0.0, 0.0, 0.0, 0.0, 0.0, 0.0, 0.0, 0.0, 0.0, 0.0, 0.0, 0.0, 0.0, 0.0, 0.0, 0.0, 0.0, 0.0, 0.0, 0.0, 0.0, 0.0, 0.0, 0.0, 0.0, 0.0, 0.0, 0.0, 0.0, 0.0, 0.0, 0.0, 0.0, 0.0, 0.0, 0.0, 0.0, 0.0, 0.0, 0.0, 0.0, 0.0, 0.0, 0.0, 0.0, 0.0, 0.0, 0.0, 0.0, 0.0, 0.0, 0.0, 0.0, 0.0, 0.0, 0.0, 0.0, 0.0, 0.0, 0.0, 0.0, 0.0, 0.0, 0.0, 0.0, 0.0, 0.0, 0.0, 0.0, 0.0, 0.0, 0.0, 0.0, 0.0, 0.0, 0.0, 0.0, 0.0, 0.0, 0.0, 0.0, 0.0, 0.0, 0.0, 0.0, 0.0, 0.0, 0.0, 0.0, 0.0, 0.0, 0.0, 0.0, 0.0, 0.0, 0.0, 0.0, 0.0, 0.0, 0.0, 0.0, 0.0, 0.0, 0.0, 0.0, 0.0, 0.0, 0.0, 0.0, 0.0, 0.0, 0.0, 0.0, 0.0, 0.0, 0.0, 0.0, 0.0, 0.0, 0.0, 0.0, 0.0, 0.0, 0.0, 0.0, 0.0, 0.0, 0.0, 0.0, 0.0, 0.0, 0.0, 0.0, 0.0, 0.0, 0.0, 0.0, 0.0, 0.0, 0.0, 0.0, 0.0, 0.0, 0.0, 0.0, 0.0, 0.0, 0.0, 0.0, 0.0, 0.0, 0.0, 0.0, 0.0, 0.0, 0.0, 0.0, 0.0, 0.0, 0.0, 0.0, 0.0, 0.0, 0.0, 0.0, 0.0, 0.0, 0.0, 0.0, 0.0, 0.0, 0.0, 0.0, 0.0, 0.0, 0.0, 0.0, 0.0, 0.0, 0.0, 0.0, 0.0, 0.0, 0.0, 0.0, 0.0, 0.0, 0.0, 0.0, 0.0, 0.0, 0.0, 0.0, 0.0, 0.0, 0.0, 0.0, 0.0, 0.0, 0.0, 0.0, 0.0, 0.0, 0.0, 0.0, 0.0, 0.0, 0.0, 0.0, 0.0, 0.0, 0.0, 0.0, 0.0, 0.0, 0.0, 0.0, 0.0, 0.0, 0.0, 0.0, 0.0, 0.0, 0.0, 0.0, 0.0, 0.0, 0.0, 0.0, 0.0, 0.0, 0.0, 0.0, 0.0, 0.0, 0.0, 0.0, 0.0, 0.0, 0.0, 0.0, 0.0, 0.0, 0.0, 0.0, 0.0, 0.0, 0.0, 0.0, 0.0, 0.0, 0.0, 0.0, 0.0, 0.0, 0.0, 0.0, 0.0, 0.0, 0.0, 0.0, 0.0, 0.0, 0.0, 0.0, 0.0, 0.0, 0.0, 0.0, 0.0, 0.0, 0.0, 0.0, 0.0, 0.0, 0.0, 0.0, 0.0, 0.0, 0.0, 0.0, 0.0, 0.0, 0.0, 0.0, 0.0, 0.0, 0.0, 0.0, 0.0, 0.0, 0.0, 0.0, 0.0, 0.0, 0.0, 0.0, 0.0, 0.0, 0.0, 0.0, 0.0, 0.0, 0.0, 0.0, 0.0, 0.0, 0.0, 0.0, 0.0, 0.0, 0.0, 0.0, 0.0, 0.0, 0.0, 0.0, 0.0, 0.0, 0.0, 0.0, 0.0, 0.0, 0.0, 0.0, 0.0, 0.0, 0.0, 0.0, 0.0, 0.0, 0.0, 0.0, 0.0, 0.0, 0.0, 0.0, 0.0, 0.0, 0.0, 0.0, 0.0, 0.0, 0.0, 0.0, 0.0, 0.0, 0.0, 0.0, 0.0, 0.0, 0.0, 0.0, 0.0, 0.0, 0.0, 0.0, 0.0, 0.0, 0.0, 0.0, 0.0, 0.0, 0.0, 0.0, 0.0, 0.0, 0.0, 0.0, 0.0, 0.0, 0.0, 0.0, 0.0, 0.0, 0.0, 0.0, 0.0, 0.0, 0.0, 0.0, 0.0, 0.0, 0.0, 0.0, 0.0, 0.0, 0.0, 0.0, 0.0, 0.0, 0.0, 0.0, 0.0, 0.0, 0.0, 0.0, 0.0, 0.0, 0.0, 0.0, 0.0, 0.0, 0.0, 0.0, 0.0, 0.0, 0.0, 0.0, 0.0, 0.0, 0.0, 0.0, 0.0, 0.0, 0.0, 0.0, 0.0, 0.0, 0.0, 0.0, 0.0, 0.0, 0.0, 0.0, 0.0, 0.0, 0.0, 0.0, 0.0, 0.0, 0.0, 0.0, 0.0, 0.0, 0.0, 0.0, 0.0, 0.0, 0.0, 0.0, 0.0, 0.0, 0.0, 0.0, 0.0, 0.0, 0.0, 0.0, 0.0, 0.0, 0.0, 0.0, 0.0, 0.0, 0.0, 0.0, 0.0, 0.0, 0.0, 0.0, 0.0, 0.0, 0.0, 0.0, 0.0, 0.0, 0.0, 0.0, 0.0, 0.0, 0.0, 0.0, 0.0])
me_circle.materials.append(mat_material_001)
me_circle.materials.append(mat_material_002)
me_circle.use_remesh_fix_poles = True
me_circle.use_remesh_preserve_attributes = False
me_circle.use_mirror_vertex_groups = False
me_circle.update()
me_circle_001 = bpy.data.meshes.new('Circle.001')
me_circle_001.from_pydata([(0.5343, -0.04854, -0.06706), (0.524, -0.04956, -0.06706), (0.5141, -0.05257, -0.06706), (0.505, -0.05745, -0.06706), (0.4969, -0.06403, -0.06706), (0.4904, -0.07204, -0.06706), (0.4855, -0.08119, -0.06706), (0.4825, -0.09111, -0.06706), (0.4815, -0.1014, -0.06706), (0.4825, -0.1117, -0.06706), (0.4855, -0.1217, -0.06706), (0.4904, -0.1308, -0.06706), (0.4969, -0.1388, -0.06706), (0.505, -0.1454, -0.06706), (0.5141, -0.1503, -0.06706), (0.524, -0.1533, -0.06706), (0.5343, -0.1543, -0.06706), (0.5447, -0.1533, -0.06706), (0.5546, -0.1503, -0.06706), (0.5637, -0.1454, -0.06706), (0.5717, -0.1388, -0.06706), (0.5783, -0.1308, -0.06706), (0.5832, -0.1217, -0.06706), (0.5862, -0.1117, -0.06706), (0.5872, -0.1014, -0.06706), (0.5862, -0.09111, -0.06706), (0.5832, -0.08119, -0.06706), (0.5783, -0.07204, -0.06706), (0.5717, -0.06403, -0.06706), (0.5637, -0.05745, -0.06706), (0.5546, -0.05257, -0.06706), (0.5447, -0.04956, -0.06706)], [], [(1, 2, 3, 4, 5, 6, 7, 8, 9, 10, 11, 12, 13, 14, 15, 16, 17, 18, 19, 20, 21, 22, 23, 24, 25, 26, 27, 28, 29, 30, 31, 0)])
_uv = me_circle_001.uv_layers.new(name='UVMap')
_uv.uv.foreach_set('vector', [0.0, 0.0, 0.0, 0.0, 0.0, 0.0, 0.0, 0.0, 0.0, 0.0, 0.0, 0.0, 0.0, 0.0, 0.0, 0.0, 0.0, 0.0, 0.0, 0.0, 0.0, 0.0, 0.0, 0.0, 0.0, 0.0, 0.0, 0.0, 0.0, 0.0, 0.0, 0.0, 0.0, 0.0, 0.0, 0.0, 0.0, 0.0, 0.0, 0.0, 0.0, 0.0, 0.0, 0.0, 0.0, 0.0, 0.0, 0.0, 0.0, 0.0, 0.0, 0.0, 0.0, 0.0, 0.0, 0.0, 0.0, 0.0, 0.0, 0.0, 0.0, 0.0, 0.0, 0.0])
me_circle_001.materials.append(mat_material_003)
me_circle_001.use_remesh_fix_poles = True
me_circle_001.use_remesh_preserve_attributes = False
me_circle_001.use_mirror_vertex_groups = False
me_circle_001.update()
me_circle_002 = bpy.data.meshes.new('Circle.002')
me_circle_002.from_pydata([(0.07234, -0.008753, -0.0491), (0.05472, -0.01049, -0.0491), (0.03777, -0.01563, -0.0491), (0.02216, -0.02398, -0.0491), (0.008468, -0.03521, -0.0491), (-0.002766, -0.0489, -0.0491), (-0.01111, -0.06451, -0.0491), (-0.01625, -0.08146, -0.0491), (-0.01799, -0.09908, -0.0491), (-0.01625, -0.1167, -0.0491), (-0.01111, -0.1336, -0.0491), (-0.002766, -0.1493, -0.0491), (0.008468, -0.163, -0.0491), (0.02216, -0.1742, -0.0491), (0.03777, -0.1825, -0.0491), (0.05472, -0.1877, -0.0491), (0.07234, -0.1894, -0.0491), (0.08996, -0.1877, -0.0491), (0.1069, -0.1825, -0.0491), (0.1225, -0.1742, -0.0491), (0.1362, -0.163, -0.0491), (0.1474, -0.1493, -0.0491), (0.1558, -0.1336, -0.0491), (0.1609, -0.1167, -0.0491), (0.1627, -0.09908, -0.0491), (0.1609, -0.08146, -0.0491), (0.1558, -0.06451, -0.0491), (0.1474, -0.0489, -0.0491), (0.1362, -0.03521, -0.0491), (0.1225, -0.02398, -0.0491), (0.1069, -0.01563, -0.0491), (0.08996, -0.01049, -0.0491), (0.07083, -0.1111, -0.04389), (0.5094, -0.1111, -0.04389), (0.07083, -0.06891, -0.04389), (0.5094, -0.06891, -0.04389)], [], [(1, 2, 3, 4, 5, 6, 7, 8, 9, 10, 11, 12, 13, 14, 15, 16, 17, 18, 19, 20, 21, 22, 23, 24, 25, 26, 27, 28, 29, 30, 31, 0), (32, 33, 35, 34)])
_uv = me_circle_002.uv_layers.new(name='UVMap')
_uv.uv.foreach_set('vector', [0.0, 0.0, 0.0, 0.0, 0.0, 0.0, 0.0, 0.0, 0.0, 0.0, 0.0, 0.0, 0.0, 0.0, 0.0, 0.0, 0.0, 0.0, 0.0, 0.0, 0.0, 0.0, 0.0, 0.0, 0.0, 0.0, 0.0, 0.0, 0.0, 0.0, 0.0, 0.0, 0.0, 0.0, 0.0, 0.0, 0.0, 0.0, 0.0, 0.0, 0.0, 0.0, 0.0, 0.0, 0.0, 0.0, 0.0, 0.0, 0.0, 0.0, 0.0, 0.0, 0.0, 0.0, 0.0, 0.0, 0.0, 0.0, 0.0, 0.0, 0.0, 0.0, 0.0, 0.0, 0.0, 0.0, 1.0, 0.0, 1.0, 1.0, 0.0, 1.0])
me_circle_002.materials.append(mat_material_004)
me_circle_002.use_remesh_fix_poles = True
me_circle_002.use_remesh_preserve_attributes = False
me_circle_002.use_mirror_vertex_groups = False
me_circle_002.update()
me_plane = bpy.data.meshes.new('Plane')
me_plane.from_pydata([(0.09655, -0.08349, 0.004215), (0.5224, -0.4034, 0.004215), (0.1275, -0.04233, 0.004215), (0.5533, -0.3623, 0.004215), (-0.3546, -0.09849, 0.004215), (0.1256, -0.09849, 0.004215), (-0.3546, -0.04394, 0.004215), (0.1256, -0.04394, 0.004215), (-0.5322, -0.4525, 0.004187), (-0.2079, 0.1053, 0.004187), (-0.5773, -0.4263, 0.004187), (-0.253, 0.1315, 0.004187), (-0.3736, -0.1435, 0.004298), (0.09382, -0.5127, 0.004298), (-0.3423, -0.1039, 0.004298), (0.1251, -0.473, 0.004298), (0.0449, -0.4151, 0.004215), (0.1289, 0.1476, 0.004215), (0.09321, -0.4223, 0.004215), (0.1772, 0.1404, 0.004215)], [], [(0, 1, 3, 2), (4, 5, 7, 6), (8, 9, 11, 10), (12, 13, 15, 14), (16, 17, 19, 18)])
_uv = me_plane.uv_layers.new(name='UVMap')
_uv.uv.foreach_set('vector', [0.0, 0.0, 1.0, 0.0, 1.0, 1.0, 0.0, 1.0, 0.0, 0.0, 1.0, 0.0, 1.0, 1.0, 0.0, 1.0, 0.0, 0.0, 1.0, 0.0, 1.0, 1.0, 0.0, 1.0, 0.0, 0.0, 1.0, 0.0, 1.0, 1.0, 0.0, 1.0, 0.0, 0.0, 1.0, 0.0, 1.0, 1.0, 0.0, 1.0])
me_plane.use_remesh_fix_poles = True
me_plane.use_remesh_preserve_attributes = False
me_plane.use_mirror_vertex_groups = False
me_plane.update()
me_plane_001 = bpy.data.meshes.new('Plane.001')
me_plane_001.from_pydata([(-0.6538, -4.195, -0.03655), (0.1334, -4.195, -0.03655), (-0.6538, -3.407, -0.03655), (0.1334, -3.407, -0.03655)], [], [(0, 1, 3, 2)])
_uv = me_plane_001.uv_layers.new(name='UVMap')
_uv.uv.foreach_set('vector', [0.0, 0.0, 1.0, 0.0, 1.0, 1.0, 0.0, 1.0])
me_plane_001.use_remesh_fix_poles = True
me_plane_001.use_remesh_preserve_attributes = False
me_plane_001.use_mirror_vertex_groups = False
me_plane_001.update()
me_plane_002 = bpy.data.meshes.new('Plane.002')
me_plane_002.from_pydata([(-0.3001, 3.93, 0.04836), (0.487, 3.93, 0.04836), (-0.3001, 4.717, 0.04836), (0.487, 4.717, 0.04836)], [], [(0, 1, 3, 2)])
_uv = me_plane_002.uv_layers.new(name='UVMap')
_uv.uv.foreach_set('vector', [0.0, 0.0, 1.0, 0.0, 1.0, 1.0, 0.0, 1.0])
me_plane_002.use_remesh_fix_poles = True
me_plane_002.use_remesh_preserve_attributes = False
me_plane_002.use_mirror_vertex_groups = False
me_plane_002.update()
me_cylinder = bpy.data.meshes.new('Cylinder')
me_cylinder.from_pydata([(0.0, 0.06, -1.0), (0.0, 0.06, 1.0), (0.01171, 0.05885, -1.0), (0.01171, 0.05885, 1.0), (0.02296, 0.05543, -1.0), (0.02296, 0.05543, 1.0), (0.03333, 0.04989, -1.0), (0.03333, 0.04989, 1.0), (0.04243, 0.04243, -1.0), (0.04243, 0.04243, 1.0), (0.04989, 0.03333, -1.0), (0.04989, 0.03333, 1.0), (0.05543, 0.02296, -1.0), (0.05543, 0.02296, 1.0), (0.05885, 0.01171, -1.0), (0.05885, 0.01171, 1.0), (0.06, 4.53e-09, -1.0), (0.06, 4.53e-09, 1.0), (0.05885, -0.01171, -1.0), (0.05885, -0.01171, 1.0), (0.05543, -0.02296, -1.0), (0.05543, -0.02296, 1.0), (0.04989, -0.03333, -1.0), (0.04989, -0.03333, 1.0), (0.04243, -0.04243, -1.0), (0.04243, -0.04243, 1.0), (0.03333, -0.04989, -1.0), (0.03333, -0.04989, 1.0), (0.02296, -0.05543, -1.0), (0.02296, -0.05543, 1.0), (0.01171, -0.05885, -1.0), (0.01171, -0.05885, 1.0), (-1.955e-08, -0.06, -1.0), (-1.955e-08, -0.06, 1.0), (-0.01171, -0.05885, -1.0), (-0.01171, -0.05885, 1.0), (-0.02296, -0.05543, -1.0), (-0.02296, -0.05543, 1.0), (-0.03333, -0.04989, -1.0), (-0.03333, -0.04989, 1.0), (-0.04243, -0.04243, -1.0), (-0.04243, -0.04243, 1.0), (-0.04989, -0.03333, -1.0), (-0.04989, -0.03333, 1.0), (-0.05543, -0.02296, -1.0), (-0.05543, -0.02296, 1.0), (-0.05885, -0.01171, -1.0), (-0.05885, -0.01171, 1.0), (-0.06, 5.794e-08, -1.0), (-0.06, 5.794e-08, 1.0), (-0.05885, 0.01171, -1.0), (-0.05885, 0.01171, 1.0), (-0.05543, 0.02296, -1.0), (-0.05543, 0.02296, 1.0), (-0.04989, 0.03333, -1.0), (-0.04989, 0.03333, 1.0), (-0.04243, 0.04243, -1.0), (-0.04243, 0.04243, 1.0), (-0.03333, 0.04989, -1.0), (-0.03333, 0.04989, 1.0), (-0.02296, 0.05543, -1.0), (-0.02296, 0.05543, 1.0), (-0.01171, 0.05885, -1.0), (-0.01171, 0.05885, 1.0)], [], [(0, 1, 3, 2), (2, 3, 5, 4), (4, 5, 7, 6), (6, 7, 9, 8), (8, 9, 11, 10), (10, 11, 13, 12), (12, 13, 15, 14), (14, 15, 17, 16), (16, 17, 19, 18), (18, 19, 21, 20), (20, 21, 23, 22), (22, 23, 25, 24), (24, 25, 27, 26), (26, 27, 29, 28), (28, 29, 31, 30), (30, 31, 33, 32), (32, 33, 35, 34), (34, 35, 37, 36), (36, 37, 39, 38), (38, 39, 41, 40), (40, 41, 43, 42), (42, 43, 45, 44), (44, 45, 47, 46), (46, 47, 49, 48), (48, 49, 51, 50), (50, 51, 53, 52), (52, 53, 55, 54), (54, 55, 57, 56), (56, 57, 59, 58), (58, 59, 61, 60), (3, 1, 63, 61, 59, 57, 55, 53, 51, 49, 47, 45, 43, 41, 39, 37, 35, 33, 31, 29, 27, 25, 23, 21, 19, 17, 15, 13, 11, 9, 7, 5), (60, 61, 63, 62), (62, 63, 1, 0), (0, 2, 4, 6, 8, 10, 12, 14, 16, 18, 20, 22, 24, 26, 28, 30, 32, 34, 36, 38, 40, 42, 44, 46, 48, 50, 52, 54, 56, 58, 60, 62)])
_uv = me_cylinder.uv_layers.new(name='UVMap')
_uv.uv.foreach_set('vector', [1.0, 0.5, 1.0, 1.0, 0.9688, 1.0, 0.9688, 0.5, 0.9688, 0.5, 0.9688, 1.0, 0.9375, 1.0, 0.9375, 0.5, 0.9375, 0.5, 0.9375, 1.0, 0.9062, 1.0, 0.9062, 0.5, 0.9062, 0.5, 0.9062, 1.0, 0.875, 1.0, 0.875, 0.5, 0.875, 0.5, 0.875, 1.0, 0.8438, 1.0, 0.8438, 0.5, 0.8438, 0.5, 0.8438, 1.0, 0.8125, 1.0, 0.8125, 0.5, 0.8125, 0.5, 0.8125, 1.0, 0.7812, 1.0, 0.7812, 0.5, 0.7812, 0.5, 0.7812, 1.0, 0.75, 1.0, 0.75, 0.5, 0.75, 0.5, 0.75, 1.0, 0.7188, 1.0, 0.7188, 0.5, 0.7188, 0.5, 0.7188, 1.0, 0.6875, 1.0, 0.6875, 0.5, 0.6875, 0.5, 0.6875, 1.0, 0.6562, 1.0, 0.6562, 0.5, 0.6562, 0.5, 0.6562, 1.0, 0.625, 1.0, 0.625, 0.5, 0.625, 0.5, 0.625, 1.0, 0.5938, 1.0, 0.5938, 0.5, 0.5938, 0.5, 0.5938, 1.0, 0.5625, 1.0, 0.5625, 0.5, 0.5625, 0.5, 0.5625, 1.0, 0.5312, 1.0, 0.5312, 0.5, 0.5312, 0.5, 0.5312, 1.0, 0.5, 1.0, 0.5, 0.5, 0.5, 0.5, 0.5, 1.0, 0.4688, 1.0, 0.4688, 0.5, 0.4688, 0.5, 0.4688, 1.0, 0.4375, 1.0, 0.4375, 0.5, 0.4375, 0.5, 0.4375, 1.0, 0.4062, 1.0, 0.4062, 0.5, 0.4062, 0.5, 0.4062, 1.0, 0.375, 1.0, 0.375, 0.5, 0.375, 0.5, 0.375, 1.0, 0.3438, 1.0, 0.3438, 0.5, 0.3438, 0.5, 0.3438, 1.0, 0.3125, 1.0, 0.3125, 0.5, 0.3125, 0.5, 0.3125, 1.0, 0.2812, 1.0, 0.2812, 0.5, 0.2812, 0.5, 0.2812, 1.0, 0.25, 1.0, 0.25, 0.5, 0.25, 0.5, 0.25, 1.0, 0.2188, 1.0, 0.2188, 0.5, 0.2188, 0.5, 0.2188, 1.0, 0.1875, 1.0, 0.1875, 0.5, 0.1875, 0.5, 0.1875, 1.0, 0.1562, 1.0, 0.1562, 0.5, 0.1562, 0.5, 0.1562, 1.0, 0.125, 1.0, 0.125, 0.5, 0.125, 0.5, 0.125, 1.0, 0.09375, 1.0, 0.09375, 0.5, 0.09375, 0.5, 0.09375, 1.0, 0.0625, 1.0, 0.0625, 0.5, 0.2968, 0.4854, 0.25, 0.49, 0.2032, 0.4854, 0.1582, 0.4717, 0.1167, 0.4496, 0.08029, 0.4197, 0.05045, 0.3833, 0.02827, 0.3418, 0.01461, 0.2968, 0.01, 0.25, 0.01461, 0.2032, 0.02827, 0.1582, 0.05045, 0.1167, 0.08029, 0.08029, 0.1167, 0.05045, 0.1582, 0.02827, 0.2032, 0.01461, 0.25, 0.01, 0.2968, 0.01461, 0.3418, 0.02827, 0.3833, 0.05045, 0.4197, 0.08029, 0.4496, 0.1167, 0.4717, 0.1582, 0.4854, 0.2032, 0.49, 0.25, 0.4854, 0.2968, 0.4717, 0.3418, 0.4496, 0.3833, 0.4197, 0.4197, 0.3833, 0.4496, 0.3418, 0.4717, 0.0625, 0.5, 0.0625, 1.0, 0.03125, 1.0, 0.03125, 0.5, 0.03125, 0.5, 0.03125, 1.0, 0.0, 1.0, 0.0, 0.5, 0.75, 0.49, 0.7968, 0.4854, 0.8418, 0.4717, 0.8833, 0.4496, 0.9197, 0.4197, 0.9496, 0.3833, 0.9717, 0.3418, 0.9854, 0.2968, 0.99, 0.25, 0.9854, 0.2032, 0.9717, 0.1582, 0.9496, 0.1167, 0.9197, 0.08029, 0.8833, 0.05045, 0.8418, 0.02827, 0.7968, 0.01461, 0.75, 0.01, 0.7032, 0.01461, 0.6582, 0.02827, 0.6167, 0.05045, 0.5803, 0.08029, 0.5504, 0.1167, 0.5283, 0.1582, 0.5146, 0.2032, 0.51, 0.25, 0.5146, 0.2968, 0.5283, 0.3418, 0.5504, 0.3833, 0.5803, 0.4197, 0.6167, 0.4496, 0.6582, 0.4717, 0.7032, 0.4854])
me_cylinder.materials.append(mat_material_005)
me_cylinder.use_remesh_fix_poles = True
me_cylinder.use_remesh_preserve_attributes = False
me_cylinder.use_mirror_vertex_groups = False
me_cylinder.update()

# ---- objects
ob_circle = bpy.data.objects.new('Circle', me_circle)
ob_circle_001 = bpy.data.objects.new('Circle.001', me_circle_001)
ob_circle_002 = bpy.data.objects.new('Circle.002', me_circle_002)
ob_plane = bpy.data.objects.new('Plane', me_plane)
ob_plane_001 = bpy.data.objects.new('Plane.001', me_plane_001)
ob_plane_002 = bpy.data.objects.new('Plane.002', me_plane_002)
ob_cylinder = bpy.data.objects.new('Cylinder', me_cylinder)

# ---- transforms, parenting, visibility, modifiers, constraints
ob_circle.location = (0.003014, -0.1431, 4.256)
ob_circle.rotation_euler = (1.571, -0.0, 0.0)
ob_circle.lineart.crease_threshold = 0.0
ob_circle_001.location = (-9.313e-10, -0.2131, 0.1777)
ob_circle_001.rotation_euler = (1.571, -0.0, 0.0)
ob_circle_001.lineart.crease_threshold = 0.0
ob_circle_002.location = (-0.006028, -0.1931, 4.244)
ob_circle_002.rotation_euler = (1.571, -0.0, 0.0)
ob_circle_002.lineart.crease_threshold = 0.0
ob_plane.location = (-9.313e-10, -0.1431, 4.581)
ob_plane.rotation_euler = (1.571, -0.0, 0.0)
ob_plane.lineart.crease_threshold = 0.0
ob_plane_001.location = (-0.1477, -0.1931, 0.3253)
ob_plane_001.rotation_euler = (1.571, -0.0, 0.0)
ob_plane_001.scale = (0.1641, -0.07459, 1.241)
ob_plane_001.lineart.crease_threshold = 0.0
ob_plane_002.location = (0.08439, -0.1431, 4.388)
ob_plane_002.rotation_euler = (1.571, -0.0, 0.0)
ob_plane_002.scale = (0.2644, 0.07149, 0.2644)
ob_plane_002.lineart.crease_threshold = 0.0
ob_cylinder.location = (-9.313e-10, 0.01378, 2.548)
ob_cylinder.scale = (1.0, 1.0, 2.615)
ob_cylinder.lineart.crease_threshold = 0.0

# ---- collection membership
col_collection.objects.link(ob_circle)
col_collection.objects.link(ob_circle_001)
col_collection.objects.link(ob_circle_002)
col_collection.objects.link(ob_plane)
col_collection.objects.link(ob_plane_001)
col_collection.objects.link(ob_plane_002)
col_collection.objects.link(ob_cylinder)

# ---- scene / render settings (as saved in the file)
scene.frame_start = 1; scene.frame_end = 250; scene.frame_set(0)
scene.render.engine = 'BLENDER_EEVEE_NEXT'
scene.cycles.use_denoising = False
scene.cycles.samples = 128
scene.cycles.sampling_pattern = 'TABULATED_SOBOL'
scene.cycles.use_adaptive_sampling = False
scene.cycles.use_light_tree = False
scene.view_settings.view_transform = 'Filmic'
bpy.context.view_layer.update()

# ---- added for rendering (the .blend has no active camera and no usable light): camera, sun
cam_auto = bpy.data.cameras.new('AutoCamera')
cam_auto.lens = 50.0
cam_auto.sensor_width = 36.0
cam_auto.clip_end = 1000.0
ob_auto_camera = bpy.data.objects.new('AutoCamera', cam_auto)
scene.collection.objects.link(ob_auto_camera)
ob_auto_camera.location = (5.26798, -6.35903, 6.80644)
ob_auto_camera.rotation_euler = (1.09748, -7.21219e-08, 0.694738)
scene.camera = ob_auto_camera
light_auto_sun = bpy.data.lights.new('AutoSun', 'SUN')
light_auto_sun.energy = 3.0
light_auto_sun.angle = 0.0523599
ob_auto_sun = bpy.data.objects.new('AutoSun', light_auto_sun)
scene.collection.objects.link(ob_auto_sun)
ob_auto_sun.rotation_euler = (0.872665, 0.174533, 0.523599)
bpy.context.view_layer.update()
